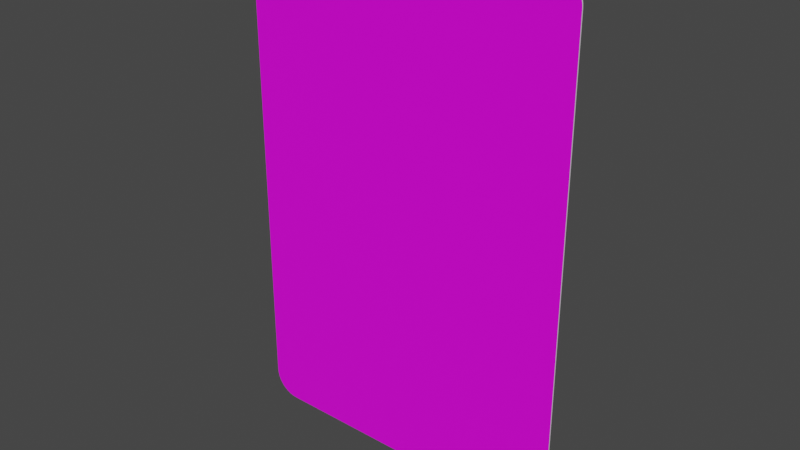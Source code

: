 # Source: rechteck_900_600.blend  (saved by Blender 3.2.14; exported with 4.5.12 LTS)
import bpy
from mathutils import Matrix  # noqa: F401  (used for matrix-valued properties, if any)

bpy.ops.wm.read_factory_settings(use_empty=True)
scene = bpy.context.scene
scene.name = 'Scene'

# ---- collections
col_collection = bpy.data.collections.new('Collection'); scene.collection.children.link(col_collection)

# ---- images (referenced by path relative to the original .blend; pixels are not part of the script)
import os
ASSET_DIR = os.environ.get("B2B_ASSET_DIR", "")  # directory of the original .blend (textures are referenced by path, not embedded)
HERE = os.path.dirname(os.path.abspath(__file__))  # packed textures are extracted next to this script under _unpacked/

def load_image(name, relpath, width, height, colorspace="sRGB"):
    """Load a texture the original file referenced (path relative to the .blend, or extracted next to this script)."""
    p = next((c for c in (os.path.join(HERE, relpath), os.path.join(ASSET_DIR, relpath)) if relpath and os.path.exists(c)), "")
    if p:
        img = bpy.data.images.load(p, check_existing=True)
        img.name = name
    else:  # same state as the original file: an image datablock whose file is absent (Cycles renders it pink)
        img = bpy.data.images.new(name, width, height)
        img.source = "FILE"
        img.filepath = "//" + (relpath or name)
    img.colorspace_settings.name = colorspace
    return img
img_rohling_jpg = load_image('rohling.jpg', 'rohling.jpg', 1024, 1024, 'sRGB')

# ---- materials (node trees are filled in below, after node groups)
mat_material = bpy.data.materials.new('Material')
mat_material.alpha_threshold = 0.0
mat_material.use_transparent_shadow = False
mat_material.line_color = (0.0, 0.0, 0.0, 1.0)
mat_material_001 = bpy.data.materials.new('Material.001')
mat_material_001.use_transparent_shadow = False

# ---- material node trees
mat_material.use_nodes = True; mat_material.node_tree.nodes.clear()
_N = mat_material.node_tree.nodes; _L = mat_material.node_tree.links
n0 = _N.new('ShaderNodeOutputMaterial'); n0.name = 'Material Output'; n0.location = (300, 300)
n1 = _N.new('ShaderNodeBsdfPrincipled'); n1.name = 'Principled BSDF'; n1.location = (10, 300)
n1.distribution = 'GGX'
n1.subsurface_method = 'RANDOM_WALK_SKIN'
n1.inputs[2].default_value = 0.4
n1.inputs[3].default_value = 1.45
n1.inputs[27].default_value = (0.0, 0.0, 0.0, 1.0)
n1.inputs[28].default_value = 1.0
n2 = _N.new('ShaderNodeTexImage'); n2.name = 'Image Texture'; n2.location = (-280, 280)
n2.image = img_rohling_jpg
_L.new(n1.outputs[0], n0.inputs[0])
_L.new(n2.outputs[0], n1.inputs[0])
n0.is_active_output = True
mat_material_001.use_nodes = True; mat_material_001.node_tree.nodes.clear()
_N = mat_material_001.node_tree.nodes; _L = mat_material_001.node_tree.links
n0 = _N.new('ShaderNodeBsdfPrincipled'); n0.name = 'Principled BSDF'; n0.location = (10, 300)
n0.distribution = 'GGX'
n0.subsurface_method = 'RANDOM_WALK_SKIN'
n0.inputs[3].default_value = 1.45
n0.inputs[27].default_value = (0.0, 0.0, 0.0, 1.0)
n0.inputs[28].default_value = 1.0
n1 = _N.new('ShaderNodeOutputMaterial'); n1.name = 'Material Output'; n1.location = (300, 300)
_L.new(n0.outputs[0], n1.inputs[0])
n1.is_active_output = True

# ---- world
world_world = bpy.data.worlds.new('World'); scene.world = world_world
world_world.use_nodes = True; world_world.node_tree.nodes.clear()
_N = world_world.node_tree.nodes; _L = world_world.node_tree.links
n0 = _N.new('ShaderNodeOutputWorld'); n0.name = 'World Output'; n0.location = (300, 300)
n1 = _N.new('ShaderNodeBackground'); n1.name = 'Background'; n1.location = (10, 300)
n1.inputs[0].default_value = (0.05088, 0.05088, 0.05088, 1.0)
_L.new(n1.outputs[0], n0.inputs[0])
n0.is_active_output = True
world_world.color = (0.05088, 0.05088, 0.05088)
world_world.use_sun_shadow = False
world_world.sun_shadow_jitter_overblur = 0.0

# ---- meshes
me_plane = bpy.data.meshes.new('Plane')
me_plane.from_pydata([(-0.2551, 0.0, 0.0), (-0.3, 0.04492, 0.0), (-0.2621, 0.000553, 0.0), (-0.269, 0.002198, 0.0), (-0.2755, 0.004895, 0.0), (-0.2815, 0.008578, 0.0), (-0.2868, 0.01316, 0.0), (-0.2914, 0.01851, 0.0), (-0.2951, 0.02452, 0.0), (-0.2978, 0.03104, 0.0), (-0.2994, 0.03789, 0.0), (0.3, 0.04492, 0.0), (0.2551, 0.0, 0.0), (0.2994, 0.03789, 0.0), (0.2978, 0.03104, 0.0), (0.2951, 0.02452, 0.0), (0.2914, 0.01851, 0.0), (0.2868, 0.01316, 0.0), (0.2815, 0.008578, 0.0), (0.2755, 0.004895, 0.0), (0.269, 0.002198, 0.0), (0.2621, 0.000553, 0.0), (-0.3, 0.8551, 0.0), (-0.2551, 0.9, 0.0), (-0.2994, 0.8621, 0.0), (-0.2978, 0.869, 0.0), (-0.2951, 0.8755, 0.0), (-0.2914, 0.8815, 0.0), (-0.2868, 0.8868, 0.0), (-0.2815, 0.8914, 0.0), (-0.2755, 0.8951, 0.0), (-0.269, 0.8978, 0.0), (-0.2621, 0.8994, 0.0), (0.2551, 0.9, 0.0), (0.3, 0.8551, 0.0), (0.2621, 0.8994, 0.0), (0.269, 0.8978, 0.0), (0.2755, 0.8951, 0.0), (0.2815, 0.8914, 0.0), (0.2868, 0.8868, 0.0), (0.2914, 0.8815, 0.0), (0.2951, 0.8755, 0.0), (0.2978, 0.869, 0.0), (0.2994, 0.8621, 0.0), (-0.2551, 0.9, 0.002), (-0.3, 0.8551, 0.002), (-0.2621, 0.8994, 0.002), (-0.269, 0.8978, 0.002), (-0.2755, 0.8951, 0.002), (-0.2815, 0.8914, 0.002), (-0.2868, 0.8868, 0.002), (-0.2914, 0.8815, 0.002), (-0.2951, 0.8755, 0.002), (-0.2978, 0.869, 0.002), (-0.2994, 0.8621, 0.002), (-0.3, 0.04492, 0.002), (-0.2551, 0.0, 0.002), (-0.2994, 0.03789, 0.002), (-0.2978, 0.03104, 0.002), (-0.2951, 0.02452, 0.002), (-0.2914, 0.01851, 0.002), (-0.2868, 0.01316, 0.002), (-0.2815, 0.008578, 0.002), (-0.2755, 0.004895, 0.002), (-0.269, 0.002198, 0.002), (-0.2621, 0.000553, 0.002), (0.2551, 0.0, 0.002), (0.3, 0.04492, 0.002), (0.2621, 0.000553, 0.002), (0.269, 0.002198, 0.002), (0.2755, 0.004895, 0.002), (0.2815, 0.008578, 0.002), (0.2868, 0.01316, 0.002), (0.2914, 0.01851, 0.002), (0.2951, 0.02452, 0.002), (0.2978, 0.03104, 0.002), (0.2994, 0.03789, 0.002), (0.3, 0.8551, 0.002), (0.2551, 0.9, 0.002), (0.2994, 0.8621, 0.002), (0.2978, 0.869, 0.002), (0.2951, 0.8755, 0.002), (0.2914, 0.8815, 0.002), (0.2868, 0.8868, 0.002), (0.2815, 0.8914, 0.002), (0.2755, 0.8951, 0.002), (0.269, 0.8978, 0.002), (0.2621, 0.8994, 0.002)], [], [(0, 12, 66, 56), (33, 23, 44, 78), (0, 2, 3, 4, 5, 6, 7, 8, 9, 10, 1, 22, 24, 25, 26, 27, 28, 29, 30, 31, 32, 23, 33, 35, 36, 37, 38, 39, 40, 41, 42, 43, 34, 11, 13, 14, 15, 16, 17, 18, 19, 20, 21, 12), (55, 57, 58, 59, 60, 61, 62, 63, 64, 65, 56, 66, 68, 69, 70, 71, 72, 73, 74, 75, 76, 67, 77, 79, 80, 81, 82, 83, 84, 85, 86, 87, 78, 44, 46, 47, 48, 49, 50, 51, 52, 53, 54, 45), (11, 34, 77, 67), (33, 78, 87, 35), (35, 87, 86, 36), (36, 86, 85, 37), (37, 85, 84, 38), (38, 84, 83, 39), (39, 83, 82, 40), (40, 82, 81, 41), (41, 81, 80, 42), (42, 80, 79, 43), (43, 79, 77, 34), (66, 12, 21, 68), (68, 21, 20, 69), (69, 20, 19, 70), (70, 19, 18, 71), (71, 18, 17, 72), (72, 17, 16, 73), (73, 16, 15, 74), (74, 15, 14, 75), (75, 14, 13, 76), (76, 13, 11, 67), (0, 56, 65, 2), (2, 65, 64, 3), (3, 64, 63, 4), (4, 63, 62, 5), (5, 62, 61, 6), (6, 61, 60, 7), (7, 60, 59, 8), (8, 59, 58, 9), (9, 58, 57, 10), (10, 57, 55, 1), (44, 23, 32, 46), (46, 32, 31, 47), (47, 31, 30, 48), (48, 30, 29, 49), (49, 29, 28, 50), (50, 28, 27, 51), (51, 27, 26, 52), (52, 26, 25, 53), (53, 25, 24, 54), (54, 24, 22, 45), (22, 1, 55, 45)])
me_plane.polygons.foreach_set('material_index', [1, 1, 1, 0, 1, 1, 1, 1, 1, 1, 1, 1, 1, 1, 1, 1, 1, 1, 1, 1, 1, 1, 1, 1, 1, 1, 1, 1, 1, 1, 1, 1, 1, 1, 1, 1, 1, 1, 1, 1, 1, 1, 1, 1, 1, 1])
_uv = me_plane.uv_layers.new(name='UVMap')
_uv.uv.foreach_set('vector', [0.9887, 0.001356, 0.9951, 0.001735, 0.9951, 0.001818, 0.9887, 0.001408, 0.9948, 0.00975, 0.9891, 0.009932, 0.9891, 0.009878, 0.9948, 0.009691, 0.01536, 0.985, 0.01549, 0.985, 0.01561, 0.985, 0.01573, 0.985, 0.01584, 0.9851, 0.01594, 0.9851, 0.01603, 0.9852, 0.01609, 0.9853, 0.01614, 0.9853, 0.01617, 0.9854, 0.01618, 0.9855, 0.01618, 0.9955, 0.01617, 0.9956, 0.01614, 0.9956, 0.01609, 0.9957, 0.01603, 0.9958, 0.01594, 0.9959, 0.01584, 0.9959, 0.01573, 0.996, 0.01561, 0.996, 0.01549, 0.996, 0.01536, 0.996, 0.005978, 0.996, 0.005848, 0.996, 0.005722, 0.996, 0.005603, 0.996, 0.005492, 0.9959, 0.005394, 0.9959, 0.005309, 0.9958, 0.005242, 0.9957, 0.005192, 0.9956, 0.005162, 0.9956, 0.005152, 0.9955, 0.005152, 0.9855, 0.005162, 0.9854, 0.005192, 0.9853, 0.005242, 0.9853, 0.005309, 0.9852, 0.005394, 0.9851, 0.005492, 0.9851, 0.005603, 0.985, 0.005722, 0.985, 0.005848, 0.985, 0.005978, 0.985, 0.001511, 0.05007, 0.00243, 0.04227, 0.005163, 0.03467, 0.009645, 0.02744, 0.01576, 0.02077, 0.02337, 0.01482, 0.03227, 0.009743, 0.04226, 0.005655, 0.05308, 0.002662, 0.06447, 0.0008361, 0.07614, 0.0002225, 0.9239, 0.0002223, 0.9355, 0.0008359, 0.9469, 0.002662, 0.9577, 0.005655, 0.9677, 0.009742, 0.9766, 0.01482, 0.9842, 0.02077, 0.9904, 0.02744, 0.9948, 0.03467, 0.9976, 0.04227, 0.9985, 0.05007, 0.9985, 0.9492, 0.9976, 0.957, 0.9948, 0.9646, 0.9904, 0.9719, 0.9842, 0.9785, 0.9766, 0.9845, 0.9677, 0.9896, 0.9577, 0.9936, 0.9469, 0.9966, 0.9355, 0.9985, 0.9239, 0.9991, 0.07614, 0.9991, 0.06447, 0.9985, 0.05308, 0.9966, 0.04226, 0.9936, 0.03227, 0.9896, 0.02337, 0.9845, 0.01576, 0.9785, 0.009645, 0.9719, 0.005163, 0.9646, 0.002429, 0.957, 0.001511, 0.9492, 0.9969, 0.002918, 0.9965, 0.00843, 0.9964, 0.008428, 0.9969, 0.002916, 0.9948, 0.00975, 0.9948, 0.009691, 0.9951, 0.00967, 0.9951, 0.009721, 0.9951, 0.009721, 0.9951, 0.00967, 0.9954, 0.009624, 0.9954, 0.009671, 0.9954, 0.009671, 0.9954, 0.009624, 0.9956, 0.009554, 0.9956, 0.009597, 0.9956, 0.009597, 0.9956, 0.009554, 0.9958, 0.009463, 0.9958, 0.0095, 0.9958, 0.0095, 0.9958, 0.009463, 0.996, 0.00935, 0.996, 0.009383, 0.996, 0.009383, 0.996, 0.00935, 0.9961, 0.009216, 0.9962, 0.009243, 0.9962, 0.009243, 0.9961, 0.009216, 0.9962, 0.009061, 0.9963, 0.009082, 0.9963, 0.009082, 0.9962, 0.009061, 0.9963, 0.008882, 0.9964, 0.008896, 0.9964, 0.008896, 0.9963, 0.008882, 0.9964, 0.008676, 0.9965, 0.008682, 0.9965, 0.008682, 0.9964, 0.008676, 0.9964, 0.008428, 0.9965, 0.00843, 0.9951, 0.001818, 0.9951, 0.001735, 0.9956, 0.001796, 0.9956, 0.001881, 0.9956, 0.001881, 0.9956, 0.001796, 0.996, 0.00191, 0.996, 0.001976, 0.996, 0.001976, 0.996, 0.00191, 0.9963, 0.002035, 0.9963, 0.002084, 0.9963, 0.002084, 0.9963, 0.002035, 0.9965, 0.002161, 0.9965, 0.002197, 0.9965, 0.002197, 0.9965, 0.002161, 0.9967, 0.002287, 0.9966, 0.002313, 0.9966, 0.002313, 0.9967, 0.002287, 0.9968, 0.002412, 0.9967, 0.00243, 0.9967, 0.00243, 0.9968, 0.002412, 0.9969, 0.002535, 0.9968, 0.002547, 0.9968, 0.002547, 0.9969, 0.002535, 0.9969, 0.002658, 0.9969, 0.002664, 0.9969, 0.002664, 0.9969, 0.002658, 0.9969, 0.002782, 0.9969, 0.002784, 0.9969, 0.002784, 0.9969, 0.002782, 0.9969, 0.002918, 0.9969, 0.002916, 0.9887, 0.001356, 0.9887, 0.001408, 0.9885, 0.001371, 0.9885, 0.00133, 0.9885, 0.00133, 0.9885, 0.001371, 0.9883, 0.00135, 0.9883, 0.001311, 0.9883, 0.001311, 0.9883, 0.00135, 0.9881, 0.001348, 0.9881, 0.00131, 0.9881, 0.00131, 0.9881, 0.001348, 0.9879, 0.001366, 0.9879, 0.001329, 0.9879, 0.001329, 0.9879, 0.001366, 0.9877, 0.001404, 0.9877, 0.001369, 0.9877, 0.001369, 0.9877, 0.001404, 0.9875, 0.00146, 0.9875, 0.001428, 0.9875, 0.001428, 0.9875, 0.00146, 0.9874, 0.001535, 0.9873, 0.001506, 0.9873, 0.001506, 0.9874, 0.001535, 0.9872, 0.001627, 0.9872, 0.001601, 0.9872, 0.001601, 0.9872, 0.001627, 0.9871, 0.00174, 0.9871, 0.001715, 0.9871, 0.001715, 0.9871, 0.00174, 0.987, 0.001874, 0.9869, 0.001863, 0.9891, 0.009878, 0.9891, 0.009932, 0.9889, 0.00992, 0.9889, 0.009875, 0.9889, 0.009875, 0.9889, 0.00992, 0.9887, 0.009894, 0.9887, 0.00985, 0.9887, 0.00985, 0.9887, 0.009894, 0.9884, 0.009846, 0.9885, 0.009803, 0.9885, 0.009803, 0.9884, 0.009846, 0.9882, 0.009772, 0.9882, 0.009729, 0.9882, 0.009729, 0.9882, 0.009772, 0.988, 0.009664, 0.988, 0.009621, 0.988, 0.009621, 0.988, 0.009664, 0.9877, 0.009513, 0.9878, 0.00947, 0.9878, 0.00947, 0.9877, 0.009513, 0.9875, 0.009301, 0.9876, 0.009258, 0.9876, 0.009258, 0.9875, 0.009301, 0.9872, 0.008997, 0.9874, 0.008959, 0.9874, 0.008959, 0.9872, 0.008997, 0.987, 0.008562, 0.9872, 0.008537, 0.9872, 0.008537, 0.987, 0.008562, 0.9869, 0.008013, 0.9871, 0.008004, 0.9869, 0.008013, 0.9869, 0.001863, 0.987, 0.001874, 0.9871, 0.008004])
me_plane.materials.append(mat_material)
me_plane.materials.append(mat_material_001)
me_plane.update()

# ---- objects
ob_plane = bpy.data.objects.new('Plane', me_plane)

# ---- transforms, parenting, visibility, modifiers, constraints
ob_plane.location = (0.0, 0.0, 0.0)
ob_plane.rotation_euler = (1.571, 0.0, 0.0)

# ---- collection membership
col_collection.objects.link(ob_plane)

# ---- scene / render settings (as saved in the file)
scene.frame_start = 1; scene.frame_end = 250; scene.frame_set(1)
scene.render.engine = 'BLENDER_EEVEE_NEXT'
scene.cycles.sampling_pattern = 'TABULATED_SOBOL'
scene.cycles.use_light_tree = False
scene.view_settings.view_transform = 'Filmic'
bpy.context.view_layer.update()

# ---- added for rendering (the .blend has no active camera and no usable light): camera, sun
cam_auto = bpy.data.cameras.new('AutoCamera')
cam_auto.lens = 50.0
cam_auto.sensor_width = 36.0
cam_auto.clip_end = 1000.0
ob_auto_camera = bpy.data.objects.new('AutoCamera', cam_auto)
scene.collection.objects.link(ob_auto_camera)
ob_auto_camera.location = (1.00079, -1.20194, 1.25063)
ob_auto_camera.rotation_euler = (1.09748, -7.21219e-08, 0.694738)
scene.camera = ob_auto_camera
light_auto_sun = bpy.data.lights.new('AutoSun', 'SUN')
light_auto_sun.energy = 3.0
light_auto_sun.angle = 0.0523599
ob_auto_sun = bpy.data.objects.new('AutoSun', light_auto_sun)
scene.collection.objects.link(ob_auto_sun)
ob_auto_sun.rotation_euler = (0.872665, 0.174533, 0.523599)
bpy.context.view_layer.update()
